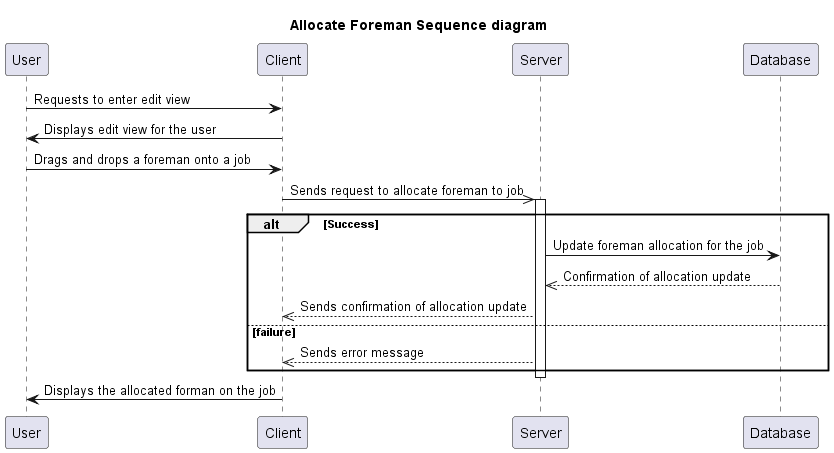

The diagram above was rendered by PlantUML. Its source (embedded in the PNG):
@startuml
Participant User
Participant Client
Participant Server
Participant Database
title Allocate Foreman Sequence diagram
User->Client: Requests to enter edit view 
Client->User: Displays edit view for the user

User->Client: Drags and drops a foreman onto a job
Client->>Server: Sends request to allocate foreman to job
alt Success
    activate Server
    Server->Database: Update foreman allocation for the job
    Database-->>Server: Confirmation of allocation update

    Server-->>Client: Sends confirmation of allocation update
else failure 
        Server-->>Client: Sends error message

end
    deactivate Server

Client->User: Displays the allocated forman on the job
@enduml